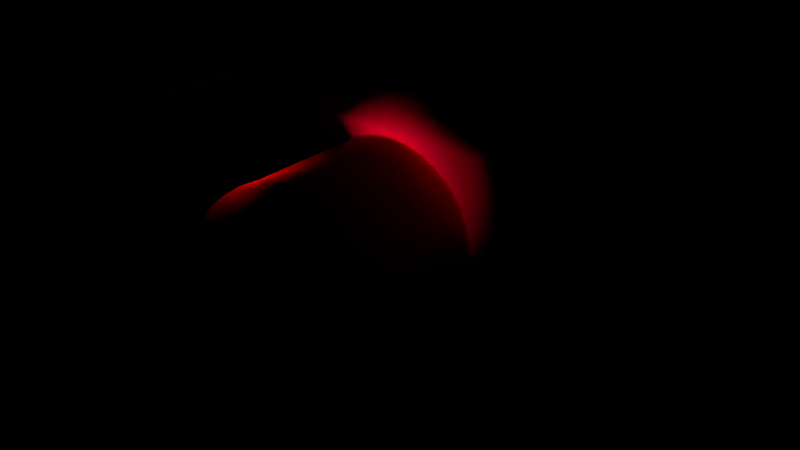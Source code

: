 # Source: Alarme_annim.blend  (saved by Blender 2.68.0; exported with 4.5.12 LTS)
import bpy
from mathutils import Matrix  # noqa: F401  (used for matrix-valued properties, if any)

bpy.ops.wm.read_factory_settings(use_empty=True)
scene = bpy.context.scene
scene.name = 'Scene'

# ---- collections
col_collection_1 = bpy.data.collections.new('Collection 1'); scene.collection.children.link(col_collection_1)
col_collection_5 = bpy.data.collections.new('Collection 5'); scene.collection.children.link(col_collection_5)

# ---- materials (node trees are filled in below, after node groups)
mat_material_029 = bpy.data.materials.new('Material.029')
mat_material_029.alpha_threshold = 0.0
mat_material_029.use_transparent_shadow = False
mat_material_029.diffuse_color = (0.03522, 0.03522, 0.03522, 1.0)
mat_material_029.roughness = 0.5
mat_material_029.specular_intensity = 0.0
mat_material_029.line_color = (0.0, 0.0, 0.0, 1.0)
mat_lampe_r = bpy.data.materials.new('lampe R')
mat_lampe_r.alpha_threshold = 0.0
mat_lampe_r.use_transparent_shadow = False
mat_lampe_r.diffuse_color = (0.8, 0.0, 0.0, 1.0)
mat_lampe_r.specular_color = (0.96, 1.0, 0.92)
mat_lampe_r.roughness = 0.5
mat_lampe_r.specular_intensity = 1.0
mat_lampe_r.line_color = (0.0, 0.0, 0.0, 1.0)
mat_material_026 = bpy.data.materials.new('Material.026')
mat_material_026.alpha_threshold = 0.0
mat_material_026.use_transparent_shadow = False
mat_material_026.roughness = 0.5
mat_material_026.line_color = (0.0, 0.0, 0.0, 1.0)

# ---- material node trees

# ---- world
world_world = bpy.data.worlds.new('World'); scene.world = world_world
world_world.color = (0.0, 0.0, 0.0)
world_world.use_sun_shadow = False
world_world.sun_shadow_jitter_overblur = 0.0
world_world.cycles.sampling_method = 'MANUAL'
world_world.cycles.sample_map_resolution = 256

# ---- lights
light_point = bpy.data.lights.new('Point', 'SPOT')
light_point.color = (1.0, 0.0, 0.0248)
light_point.transmission_factor = 0.0
light_point.use_shadow = False
light_point.energy = 20.0
light_point.shadow_buffer_clip_start = 0.5
light_point.shadow_soft_size = 0.1
light_point.shadow_maximum_resolution = 0.006
light_point.use_absolute_resolution = True
light_point.spot_size = 1.598
light_point.cycles.use_multiple_importance_sampling = False

# ---- meshes
me_cylinder = bpy.data.meshes.new('Cylinder')
me_cylinder.from_pydata([(0.0, 1.0, -1.0), (0.0, 1.0, 1.0), (0.1951, 0.9808, -1.0), (0.1951, 0.9808, 1.0), (0.3827, 0.9239, -1.0), (0.3827, 0.9239, 1.0), (0.5556, 0.8315, -1.0), (0.5556, 0.8315, 1.0), (0.7071, 0.7071, -1.0), (0.7071, 0.7071, 1.0), (0.8315, 0.5556, -1.0), (0.8315, 0.5556, 1.0), (0.9239, 0.3827, -1.0), (0.9239, 0.3827, 1.0), (0.9808, 0.1951, -1.0), (0.9808, 0.1951, 1.0), (1.0, 7.55e-08, -1.0), (1.0, 7.55e-08, 1.0), (0.9808, -0.1951, -1.0), (0.9808, -0.1951, 1.0), (0.9239, -0.3827, -1.0), (0.9239, -0.3827, 1.0), (0.8315, -0.5556, -1.0), (0.8315, -0.5556, 1.0), (0.7071, -0.7071, -1.0), (0.7071, -0.7071, 1.0), (0.5556, -0.8315, -1.0), (0.5556, -0.8315, 1.0), (0.3827, -0.9239, -1.0), (0.3827, -0.9239, 1.0), (0.1951, -0.9808, -1.0), (0.1951, -0.9808, 1.0), (-3.258e-07, -1.0, -1.0), (-3.258e-07, -1.0, 1.0), (-0.1951, -0.9808, -1.0), (-0.1951, -0.9808, 1.0), (5.884e-09, 1.0, 1.713), (0.1951, 0.9808, 1.713), (0.3827, 0.9239, 1.713), (0.5556, 0.8315, 1.713), (0.7071, 0.7071, 1.713), (0.8315, 0.5556, 1.713), (0.9239, 0.3827, 1.713), (0.9808, 0.1951, 1.713), (1.0, 1.29e-07, 1.713), (0.9808, -0.1951, 1.713), (0.9239, -0.3827, 1.713), (0.8315, -0.5556, 1.713), (0.7071, -0.7071, 1.713), (0.5556, -0.8315, 1.713), (0.3827, -0.9239, 1.713), (0.1951, -0.9808, 1.713), (-3.2e-07, -1.0, 1.713), (-0.1951, -0.9808, 1.713)], [], [(0, 1, 3, 2), (2, 3, 5, 4), (4, 5, 7, 6), (6, 7, 9, 8), (8, 9, 11, 10), (10, 11, 13, 12), (12, 13, 15, 14), (14, 15, 17, 16), (16, 17, 19, 18), (18, 19, 21, 20), (20, 21, 23, 22), (22, 23, 25, 24), (24, 25, 27, 26), (26, 27, 29, 28), (28, 29, 31, 30), (30, 31, 33, 32), (32, 33, 35, 34), (29, 27, 49, 50), (15, 13, 42, 43), (33, 31, 51, 52), (19, 17, 44, 45), (5, 3, 37, 38), (23, 21, 46, 47), (9, 7, 39, 40), (27, 25, 48, 49), (3, 1, 36, 37), (13, 11, 41, 42), (31, 29, 50, 51), (17, 15, 43, 44), (35, 33, 52, 53), (21, 19, 45, 46), (7, 5, 38, 39), (25, 23, 47, 48), (11, 9, 40, 41), (38, 37, 36, 53, 52, 51, 50, 49, 48, 47, 46, 45, 44, 43, 42, 41, 40, 39)])
me_cylinder.materials.append(mat_material_029)
me_cylinder.use_remesh_preserve_volume = False
me_cylinder.use_remesh_preserve_attributes = False
me_cylinder.use_mirror_vertex_groups = False
me_cylinder.update()
me_cube_001 = bpy.data.meshes.new('Cube.001')
me_cube_001.from_pydata([(-0.218, -0.218, -0.218), (-0.218, 0.218, -0.218), (0.218, 0.218, -0.218), (0.218, -0.218, -0.218), (-0.218, -0.218, 0.218), (-0.218, 0.218, 0.218), (0.218, 0.218, 0.218), (0.218, -0.218, 0.218), (-0.1707, -0.1707, -0.3124), (-0.1707, 0.1707, -0.3124), (0.1707, 0.1707, -0.3124), (0.1707, -0.1707, -0.3124), (-0.1531, 4.375e-07, -0.4957), (-0.1626, 4.375e-07, -0.5268), (-0.1657, 4.375e-07, -0.5592), (-0.1626, 4.375e-07, -0.5915), (-0.1531, 4.375e-07, -0.6226), (-0.1378, 4.375e-07, -0.6512), (-0.1172, 4.375e-07, -0.6764), (-0.09208, 4.375e-07, -0.697), (-0.06343, 4.375e-07, -0.7123), (-0.03234, 4.375e-07, -0.7217), (-0.1502, 0.02987, -0.4957), (-0.1594, 0.03171, -0.5268), (-0.1626, 0.03234, -0.5592), (-0.1594, 0.03171, -0.5915), (-0.1502, 0.02987, -0.6226), (-0.1352, 0.02689, -0.6512), (-0.1149, 0.02287, -0.6764), (-0.09031, 0.01797, -0.697), (-0.06221, 0.01237, -0.7123), (-0.03171, 0.006309, -0.7217), (-0.1415, 0.0586, -0.4957), (-0.1502, 0.06221, -0.5268), (-0.1531, 0.06343, -0.5592), (-0.1502, 0.06221, -0.5915), (-0.1415, 0.0586, -0.6226), (-0.1273, 0.05274, -0.6512), (-0.1083, 0.04485, -0.6764), (-0.08507, 0.03524, -0.697), (-0.0586, 0.02427, -0.7123), (-0.02987, 0.01237, -0.7217), (-0.1273, 0.08507, -0.4957), (-0.1352, 0.09031, -0.5268), (-0.1378, 0.09208, -0.5592), (-0.1352, 0.09031, -0.5915), (-0.1273, 0.08507, -0.6226), (-0.1146, 0.07657, -0.6512), (-0.09745, 0.06511, -0.6764), (-0.07656, 0.05116, -0.697), (-0.05274, 0.03524, -0.7123), (-0.02689, 0.01797, -0.7217), (-0.1083, 0.1083, -0.4957), (-0.1149, 0.1149, -0.5268), (-0.1172, 0.1172, -0.5592), (-0.1149, 0.1149, -0.5915), (-0.1083, 0.1083, -0.6226), (-0.09745, 0.09745, -0.6512), (-0.08287, 0.08287, -0.6764), (-0.06511, 0.06511, -0.697), (-0.04485, 0.04485, -0.7123), (-0.02286, 0.02287, -0.7217), (-0.08507, 0.1273, -0.4957), (-0.09031, 0.1352, -0.5268), (-0.09208, 0.1378, -0.5592), (-0.09031, 0.1352, -0.5915), (-0.08507, 0.1273, -0.6226), (-0.07656, 0.1146, -0.6512), (-0.06511, 0.09745, -0.6764), (-0.05116, 0.07657, -0.697), (-0.03524, 0.05274, -0.7123), (-0.01796, 0.02689, -0.7217), (-0.0586, 0.1415, -0.4957), (-0.06221, 0.1502, -0.5268), (-0.06343, 0.1531, -0.5592), (-0.06221, 0.1502, -0.5915), (-0.0586, 0.1415, -0.6226), (-0.05274, 0.1273, -0.6512), (-0.04485, 0.1083, -0.6764), (-0.03524, 0.08507, -0.697), (-0.02427, 0.0586, -0.7123), (-0.01237, 0.02987, -0.7217), (-0.02987, 0.1502, -0.4957), (-0.03171, 0.1594, -0.5268), (-0.03234, 0.1626, -0.5592), (-0.03171, 0.1594, -0.5915), (-0.02987, 0.1502, -0.6226), (-0.02689, 0.1352, -0.6512), (-0.02286, 0.1149, -0.6764), (-0.01796, 0.09031, -0.697), (-0.01237, 0.06221, -0.7123), (-0.006308, 0.03171, -0.7217), (2.796e-07, 0.1531, -0.4957), (2.9e-07, 0.1626, -0.5268), (2.853e-07, 0.1657, -0.5592), (2.803e-07, 0.1626, -0.5915), (2.723e-07, 0.1531, -0.6226), (2.876e-07, 0.1378, -0.6512), (2.783e-07, 0.1172, -0.6764), (2.856e-07, 0.09208, -0.697), (2.733e-07, 0.06343, -0.7123), (2.742e-07, 0.03234, -0.7217), (0.02987, 0.1502, -0.4957), (0.03171, 0.1594, -0.5268), (0.03234, 0.1626, -0.5592), (0.03171, 0.1594, -0.5915), (0.02987, 0.1502, -0.6226), (0.02689, 0.1352, -0.6512), (0.02286, 0.1149, -0.6764), (0.01796, 0.09031, -0.697), (0.01237, 0.06221, -0.7123), (0.006309, 0.03171, -0.7217), (0.0586, 0.1415, -0.4957), (0.06221, 0.1502, -0.5268), (0.06343, 0.1531, -0.5592), (0.06221, 0.1502, -0.5915), (0.0586, 0.1415, -0.6226), (0.05274, 0.1273, -0.6512), (0.04485, 0.1083, -0.6764), (0.03524, 0.08507, -0.697), (0.02427, 0.0586, -0.7123), (0.01237, 0.02987, -0.7217), (0.08507, 0.1273, -0.4957), (0.09031, 0.1352, -0.5268), (0.09208, 0.1378, -0.5592), (0.09031, 0.1352, -0.5915), (0.08507, 0.1273, -0.6226), (0.07657, 0.1146, -0.6512), (0.06511, 0.09745, -0.6764), (0.05116, 0.07657, -0.697), (0.03524, 0.05274, -0.7123), (0.01796, 0.02689, -0.7217), (0.1083, 0.1083, -0.4957), (0.1149, 0.1149, -0.5268), (0.1172, 0.1172, -0.5592), (0.1149, 0.1149, -0.5915), (0.1083, 0.1083, -0.6226), (0.09745, 0.09745, -0.6512), (0.08287, 0.08287, -0.6764), (0.06511, 0.06511, -0.697), (0.04485, 0.04485, -0.7123), (0.02286, 0.02287, -0.7217), (0.1273, 0.08507, -0.4957), (0.1352, 0.09031, -0.5268), (0.1378, 0.09208, -0.5592), (0.1352, 0.09031, -0.5915), (0.1273, 0.08507, -0.6226), (0.1146, 0.07657, -0.6512), (0.09745, 0.06511, -0.6764), (0.07657, 0.05116, -0.697), (0.05274, 0.03524, -0.7123), (0.02689, 0.01797, -0.7217), (0.1415, 0.0586, -0.4957), (0.1502, 0.06221, -0.5268), (0.1531, 0.06343, -0.5592), (0.1502, 0.06221, -0.5915), (0.1415, 0.0586, -0.6226), (0.1273, 0.05274, -0.6512), (0.1083, 0.04485, -0.6764), (0.08507, 0.03524, -0.697), (0.0586, 0.02427, -0.7123), (0.02987, 0.01237, -0.7217), (0.1502, 0.02987, -0.4957), (0.1594, 0.03171, -0.5268), (0.1626, 0.03234, -0.5592), (0.1594, 0.03171, -0.5915), (0.1502, 0.02987, -0.6226), (0.1352, 0.02689, -0.6512), (0.1149, 0.02287, -0.6764), (0.09031, 0.01797, -0.697), (0.06221, 0.01237, -0.7123), (0.03171, 0.006309, -0.7217), (0.1531, 4.268e-07, -0.4957), (0.1626, 4.154e-07, -0.5268), (0.1657, 4.177e-07, -0.5592), (0.1626, 4.188e-07, -0.5915), (0.1531, 4.312e-07, -0.6226), (0.1378, 4.134e-07, -0.6512), (0.1172, 4.204e-07, -0.6764), (0.09208, 4.184e-07, -0.697), (0.06343, 4.305e-07, -0.7123), (0.03234, 4.351e-07, -0.7217), (0.1502, -0.02987, -0.4957), (0.1594, -0.03171, -0.5268), (0.1626, -0.03234, -0.5592), (0.1594, -0.03171, -0.5915), (0.1502, -0.02987, -0.6226), (0.1352, -0.02689, -0.6512), (0.1149, -0.02286, -0.6764), (0.09031, -0.01796, -0.697), (0.06221, -0.01237, -0.7123), (0.03171, -0.006308, -0.7217), (0.1415, -0.0586, -0.4957), (0.1502, -0.06221, -0.5268), (0.1531, -0.06343, -0.5592), (0.1502, -0.06221, -0.5915), (0.1415, -0.0586, -0.6226), (0.1273, -0.05274, -0.6512), (0.1083, -0.04485, -0.6764), (0.08507, -0.03524, -0.697), (0.0586, -0.02427, -0.7123), (0.02987, -0.01237, -0.7217), (-0.1594, -0.03171, -0.2907), (-0.1502, -0.02987, -0.2596), (-0.1502, -0.06221, -0.2907), (-0.1415, -0.0586, -0.2596), (0.1273, -0.08507, -0.4957), (0.1352, -0.09031, -0.5268), (0.1378, -0.09208, -0.5592), (0.1352, -0.09031, -0.5915), (0.1273, -0.08507, -0.6226), (0.1146, -0.07656, -0.6512), (0.09745, -0.06511, -0.6764), (0.07657, -0.05116, -0.697), (0.05274, -0.03524, -0.7123), (0.02689, -0.01796, -0.7217), (-0.1352, -0.09031, -0.2907), (-0.1273, -0.08507, -0.2596), (-0.1149, -0.1149, -0.2907), (-0.1083, -0.1083, -0.2596), (-0.09031, -0.1352, -0.2907), (0.1083, -0.1083, -0.4957), (0.1149, -0.1149, -0.5268), (0.1172, -0.1172, -0.5592), (0.1149, -0.1149, -0.5915), (0.1083, -0.1083, -0.6226), (0.09745, -0.09745, -0.6512), (0.08287, -0.08287, -0.6764), (0.06511, -0.06511, -0.697), (0.04485, -0.04485, -0.7123), (0.02286, -0.02286, -0.7217), (-0.08507, -0.1273, -0.2596), (-0.06221, -0.1502, -0.2907), (-0.0586, -0.1415, -0.2596), (-0.03171, -0.1594, -0.2907), (-0.02987, -0.1502, -0.2596), (0.08507, -0.1273, -0.4957), (0.09031, -0.1352, -0.5268), (0.09208, -0.1378, -0.5592), (0.09031, -0.1352, -0.5915), (0.08507, -0.1273, -0.6226), (0.07657, -0.1146, -0.6512), (0.06511, -0.09745, -0.6764), (0.05116, -0.07656, -0.697), (0.03524, -0.05274, -0.7123), (0.01796, -0.02689, -0.7217), (2.728e-07, 4.375e-07, -0.7249), (2.516e-07, -0.1626, -0.2907), (2.436e-07, -0.1531, -0.2596), (0.03171, -0.1594, -0.2907), (0.02987, -0.1502, -0.2596), (0.06221, -0.1502, -0.2907), (0.0586, -0.1415, -0.4957), (0.06221, -0.1502, -0.5268), (0.06343, -0.1531, -0.5592), (0.06221, -0.1502, -0.5915), (0.0586, -0.1415, -0.6226), (0.05274, -0.1273, -0.6512), (0.04485, -0.1083, -0.6764), (0.03524, -0.08507, -0.697), (0.02427, -0.0586, -0.7123), (0.01237, -0.02987, -0.7217), (0.0586, -0.1415, -0.2596), (0.09031, -0.1352, -0.2907), (0.08507, -0.1273, -0.2596), (0.1149, -0.1149, -0.2907), (0.1083, -0.1083, -0.2596), (0.02987, -0.1502, -0.4957), (0.03171, -0.1594, -0.5268), (0.03234, -0.1626, -0.5592), (0.03171, -0.1594, -0.5915), (0.02987, -0.1502, -0.6226), (0.02689, -0.1352, -0.6512), (0.02286, -0.1149, -0.6764), (0.01796, -0.09031, -0.697), (0.01237, -0.06221, -0.7123), (0.006309, -0.03171, -0.7217), (0.1352, -0.09031, -0.2907), (0.1273, -0.08507, -0.2596), (0.1502, -0.06221, -0.2907), (0.1415, -0.0586, -0.2596), (0.1594, -0.03171, -0.2907), (2.436e-07, -0.1531, -0.4957), (2.516e-07, -0.1626, -0.5268), (2.374e-07, -0.1657, -0.5592), (2.327e-07, -0.1626, -0.5915), (2.639e-07, -0.1531, -0.6226), (2.428e-07, -0.1378, -0.6512), (2.498e-07, -0.1172, -0.6764), (2.461e-07, -0.09208, -0.697), (2.611e-07, -0.06343, -0.7123), (2.677e-07, -0.03234, -0.7217), (0.1502, -0.02987, -0.2596), (0.1626, 4.154e-07, -0.2907), (0.1531, 4.268e-07, -0.2596), (0.1594, 0.03171, -0.2907), (0.1502, 0.02987, -0.2596), (-0.02987, -0.1502, -0.4957), (-0.03171, -0.1594, -0.5268), (-0.03234, -0.1626, -0.5592), (-0.03171, -0.1594, -0.5915), (-0.02987, -0.1502, -0.6226), (-0.02689, -0.1352, -0.6512), (-0.02286, -0.1149, -0.6764), (-0.01796, -0.09031, -0.697), (-0.01237, -0.06221, -0.7123), (-0.006308, -0.03171, -0.7217), (0.1502, 0.06221, -0.2907), (0.1415, 0.0586, -0.2596), (0.1352, 0.09031, -0.2907), (0.1273, 0.08507, -0.2596), (0.1149, 0.1149, -0.2907), (-0.0586, -0.1415, -0.4957), (-0.06221, -0.1502, -0.5268), (-0.06343, -0.1531, -0.5592), (-0.06221, -0.1502, -0.5915), (-0.0586, -0.1415, -0.6226), (-0.05274, -0.1273, -0.6512), (-0.04485, -0.1083, -0.6764), (-0.03524, -0.08507, -0.697), (-0.02427, -0.0586, -0.7123), (-0.01237, -0.02987, -0.7217), (0.1083, 0.1083, -0.2596), (0.09031, 0.1352, -0.2907), (0.08507, 0.1273, -0.2596), (0.06221, 0.1502, -0.2907), (0.0586, 0.1415, -0.2596), (-0.08507, -0.1273, -0.4957), (-0.09031, -0.1352, -0.5268), (-0.09208, -0.1378, -0.5592), (-0.09031, -0.1352, -0.5915), (-0.08507, -0.1273, -0.6226), (-0.07656, -0.1146, -0.6512), (-0.06511, -0.09745, -0.6764), (-0.05116, -0.07656, -0.697), (-0.03524, -0.05274, -0.7123), (-0.01796, -0.02689, -0.7217), (0.03171, 0.1594, -0.2907), (0.02987, 0.1502, -0.2596), (2.9e-07, 0.1626, -0.2907), (2.796e-07, 0.1531, -0.2596), (-0.03171, 0.1594, -0.2907), (-0.1083, -0.1083, -0.4957), (-0.1149, -0.1149, -0.5268), (-0.1172, -0.1172, -0.5592), (-0.1149, -0.1149, -0.5915), (-0.1083, -0.1083, -0.6226), (-0.09745, -0.09745, -0.6512), (-0.08287, -0.08287, -0.6764), (-0.06511, -0.06511, -0.697), (-0.04485, -0.04485, -0.7123), (-0.02286, -0.02286, -0.7217), (-0.02987, 0.1502, -0.2596), (-0.06221, 0.1502, -0.2907), (-0.0586, 0.1415, -0.2596), (-0.09031, 0.1352, -0.2907), (-0.08507, 0.1273, -0.2596), (-0.1273, -0.08507, -0.4957), (-0.1352, -0.09031, -0.5268), (-0.1378, -0.09208, -0.5592), (-0.1352, -0.09031, -0.5915), (-0.1273, -0.08507, -0.6226), (-0.1146, -0.07656, -0.6512), (-0.09745, -0.06511, -0.6764), (-0.07656, -0.05116, -0.697), (-0.05274, -0.03524, -0.7123), (-0.02689, -0.01796, -0.7217), (2.114e-07, 3.724e-07, -0.4232), (-0.1149, 0.1149, -0.2907), (-0.1083, 0.1083, -0.2596), (-0.1352, 0.09031, -0.2907), (-0.1273, 0.08507, -0.2596), (-0.1502, 0.06221, -0.2907), (-0.1415, -0.0586, -0.4957), (-0.1502, -0.06221, -0.5268), (-0.1531, -0.06343, -0.5592), (-0.1502, -0.06221, -0.5915), (-0.1415, -0.0586, -0.6226), (-0.1273, -0.05274, -0.6512), (-0.1083, -0.04485, -0.6764), (-0.08507, -0.03524, -0.697), (-0.0586, -0.02427, -0.7123), (-0.02987, -0.01237, -0.7217), (-0.1415, 0.0586, -0.2596), (-0.1594, 0.03171, -0.2907), (-0.1502, 0.02987, -0.2596), (-0.1626, 4.375e-07, -0.2907), (-0.1531, 4.375e-07, -0.2596), (-0.1502, -0.02987, -0.4957), (-0.1594, -0.03171, -0.5268), (-0.1626, -0.03234, -0.5592), (-0.1594, -0.03171, -0.5915), (-0.1502, -0.02987, -0.6226), (-0.1352, -0.02689, -0.6512), (-0.1149, -0.02286, -0.6764), (-0.09031, -0.01796, -0.697), (-0.06221, -0.01237, -0.7123), (-0.03171, -0.006308, -0.7217)], [], [(4, 5, 1, 0), (5, 6, 2, 1), (6, 7, 3, 2), (7, 4, 0, 3), (3, 0, 8, 11), (7, 6, 5, 4), (8, 9, 10, 11), (1, 2, 10, 9), (0, 1, 9, 8), (2, 3, 11, 10), (19, 18, 28, 29), (14, 13, 23, 24), (20, 19, 29, 30), (15, 14, 24, 25), (21, 20, 30, 31), (16, 15, 25, 26), (17, 16, 26, 27), (18, 17, 27, 28), (182, 192, 280, 292), (29, 28, 38, 39), (24, 23, 33, 34), (30, 29, 39, 40), (25, 24, 34, 35), (31, 30, 40, 41), (26, 25, 35, 36), (27, 26, 36, 37), (28, 27, 37, 38), (143, 133, 311, 309), (38, 37, 47, 48), (236, 252, 262, 264), (39, 38, 48, 49), (34, 33, 43, 44), (40, 39, 49, 50), (35, 34, 44, 45), (41, 40, 50, 51), (36, 35, 45, 46), (37, 36, 46, 47), (46, 45, 55, 56), (47, 46, 56, 57), (48, 47, 57, 58), (132, 142, 310, 322), (49, 48, 58, 59), (44, 43, 53, 54), (50, 49, 59, 60), (45, 44, 54, 55), (51, 50, 60, 61), (60, 59, 69, 70), (55, 54, 64, 65), (61, 60, 70, 71), (56, 55, 65, 66), (57, 56, 66, 67), (58, 57, 67, 68), (253, 237, 263, 251), (59, 58, 68, 69), (54, 53, 63, 64), (69, 68, 78, 79), (64, 63, 73, 74), (70, 69, 79, 80), (65, 64, 74, 75), (71, 70, 80, 81), (66, 65, 75, 76), (67, 66, 76, 77), (68, 67, 77, 78), (373, 388, 203, 205), (78, 77, 87, 88), (183, 173, 293, 281), (79, 78, 88, 89), (74, 73, 83, 84), (80, 79, 89, 90), (75, 74, 84, 85), (81, 80, 90, 91), (76, 75, 85, 86), (77, 76, 86, 87), (86, 85, 95, 96), (87, 86, 96, 97), (88, 87, 97, 98), (297, 312, 233, 235), (89, 88, 98, 99), (84, 83, 93, 94), (90, 89, 99, 100), (85, 84, 94, 95), (91, 90, 100, 101), (100, 99, 109, 110), (95, 94, 104, 105), (101, 100, 110, 111), (96, 95, 105, 106), (97, 96, 106, 107), (98, 97, 107, 108), (172, 182, 292, 294), (99, 98, 108, 109), (94, 93, 103, 104), (109, 108, 118, 119), (104, 103, 113, 114), (110, 109, 119, 120), (105, 104, 114, 115), (111, 110, 120, 121), (106, 105, 115, 116), (107, 106, 116, 117), (108, 107, 117, 118), (313, 298, 234, 232), (118, 117, 127, 128), (374, 358, 216, 204), (119, 118, 128, 129), (114, 113, 123, 124), (120, 119, 129, 130), (115, 114, 124, 125), (121, 120, 130, 131), (116, 115, 125, 126), (117, 116, 126, 127), (127, 126, 136, 137), (128, 127, 137, 138), (237, 222, 265, 263), (129, 128, 138, 139), (124, 123, 133, 134), (130, 129, 139, 140), (125, 124, 134, 135), (131, 130, 140, 141), (126, 125, 135, 136), (135, 134, 144, 145), (141, 140, 150, 151), (136, 135, 145, 146), (137, 136, 146, 147), (138, 137, 147, 148), (357, 373, 205, 217), (139, 138, 148, 149), (134, 133, 143, 144), (140, 139, 149, 150), (149, 148, 158, 159), (144, 143, 153, 154), (150, 149, 159, 160), (145, 144, 154, 155), (151, 150, 160, 161), (146, 145, 155, 156), (147, 146, 156, 157), (148, 147, 157, 158), (133, 123, 323, 311), (158, 157, 167, 168), (221, 236, 264, 266), (159, 158, 168, 169), (154, 153, 163, 164), (160, 159, 169, 170), (155, 154, 164, 165), (161, 160, 170, 171), (156, 155, 165, 166), (157, 156, 166, 167), (167, 166, 176, 177), (168, 167, 177, 178), (122, 132, 322, 324), (169, 168, 178, 179), (164, 163, 173, 174), (170, 169, 179, 180), (165, 164, 174, 175), (171, 170, 180, 181), (166, 165, 175, 176), (175, 174, 184, 185), (181, 180, 190, 191), (176, 175, 185, 186), (177, 176, 186, 187), (178, 177, 187, 188), (32, 42, 371, 383), (179, 178, 188, 189), (174, 173, 183, 184), (180, 179, 189, 190), (189, 188, 198, 199), (184, 183, 193, 194), (190, 189, 199, 200), (185, 184, 194, 195), (191, 190, 200, 201), (186, 185, 195, 196), (187, 186, 196, 197), (188, 187, 197, 198), (298, 283, 247, 234), (198, 197, 211, 212), (173, 163, 295, 293), (199, 198, 212, 213), (194, 193, 207, 208), (200, 199, 213, 214), (195, 194, 208, 209), (201, 200, 214, 215), (196, 195, 209, 210), (197, 196, 210, 211), (211, 210, 225, 226), (212, 211, 226, 227), (282, 297, 235, 248), (213, 212, 227, 228), (208, 207, 222, 223), (214, 213, 228, 229), (209, 208, 223, 224), (215, 214, 229, 230), (210, 209, 224, 225), (230, 229, 244, 245), (225, 224, 239, 240), (226, 225, 240, 241), (227, 226, 241, 242), (162, 172, 294, 296), (228, 227, 242, 243), (223, 222, 237, 238), (229, 228, 243, 244), (224, 223, 238, 239), (238, 237, 253, 254), (244, 243, 259, 260), (239, 238, 254, 255), (245, 244, 260, 261), (240, 239, 255, 256), (241, 240, 256, 257), (242, 241, 257, 258), (72, 82, 352, 354), (243, 242, 258, 259), (258, 257, 272, 273), (13, 389, 202, 386), (259, 258, 273, 274), (254, 253, 268, 269), (260, 259, 274, 275), (255, 254, 269, 270), (261, 260, 275, 276), (256, 255, 270, 271), (257, 256, 271, 272), (272, 271, 286, 287), (273, 272, 287, 288), (123, 113, 325, 323), (274, 273, 288, 289), (269, 268, 283, 284), (275, 274, 289, 290), (270, 269, 284, 285), (276, 275, 290, 291), (271, 270, 285, 286), (291, 290, 305, 306), (286, 285, 300, 301), (287, 286, 301, 302), (288, 287, 302, 303), (283, 268, 249, 247), (289, 288, 303, 304), (284, 283, 298, 299), (290, 289, 304, 305), (285, 284, 299, 300), (299, 298, 313, 314), (305, 304, 319, 320), (300, 299, 314, 315), (306, 305, 320, 321), (301, 300, 315, 316), (302, 301, 316, 317), (22, 32, 383, 385), (303, 302, 317, 318), (163, 153, 307, 295), (358, 343, 218, 216), (304, 303, 318, 319), (318, 317, 332, 333), (267, 282, 248, 250), (222, 207, 277, 265), (319, 318, 333, 334), (314, 313, 328, 329), (342, 357, 217, 219), (320, 319, 334, 335), (315, 314, 329, 330), (388, 12, 387, 203), (321, 320, 335, 336), (316, 315, 330, 331), (112, 122, 324, 326), (317, 316, 331, 332), (206, 221, 266, 278), (332, 331, 346, 347), (62, 72, 354, 356), (333, 332, 347, 348), (12, 22, 385, 387), (152, 162, 296, 308), (334, 333, 348, 349), (329, 328, 343, 344), (23, 13, 386, 384), (335, 334, 349, 350), (330, 329, 344, 345), (113, 103, 337, 325), (336, 335, 350, 351), (331, 330, 345, 346), (207, 193, 279, 277), (351, 350, 365, 366), (346, 345, 360, 361), (63, 53, 368, 355), (347, 346, 361, 362), (52, 62, 356, 369), (348, 347, 362, 363), (343, 328, 220, 218), (153, 143, 309, 307), (349, 348, 363, 364), (344, 343, 358, 359), (252, 267, 250, 262), (350, 349, 364, 365), (345, 344, 359, 360), (103, 93, 339, 337), (92, 102, 338, 340), (365, 364, 380, 381), (360, 359, 375, 376), (193, 183, 281, 279), (366, 365, 381, 382), (361, 360, 376, 377), (312, 327, 231, 233), (362, 361, 377, 378), (53, 43, 370, 368), (363, 362, 378, 379), (327, 342, 219, 231), (42, 52, 369, 371), (364, 363, 379, 380), (359, 358, 374, 375), (268, 253, 251, 249), (389, 374, 204, 202), (380, 379, 394, 395), (375, 374, 389, 390), (93, 83, 341, 339), (381, 380, 395, 396), (376, 375, 390, 391), (82, 92, 340, 352), (382, 381, 396, 397), (377, 376, 391, 392), (43, 33, 372, 370), (378, 377, 392, 393), (83, 73, 353, 341), (379, 378, 393, 394), (246, 21, 31), (33, 23, 384, 372), (246, 31, 41), (73, 63, 355, 353), (102, 112, 326, 338), (246, 41, 51), (246, 51, 61), (192, 206, 278, 280), (246, 61, 71), (142, 152, 308, 310), (246, 71, 81), (202, 203, 387, 386), (204, 205, 203, 202), (246, 81, 91), (246, 91, 101), (216, 217, 205, 204), (246, 101, 111), (218, 219, 217, 216), (246, 111, 121), (220, 231, 219, 218), (232, 233, 231, 220), (246, 121, 131), (246, 131, 141), (234, 235, 233, 232), (246, 141, 151), (247, 248, 235, 234), (246, 151, 161), (249, 250, 248, 247), (251, 262, 250, 249), (246, 161, 171), (246, 171, 181), (263, 264, 262, 251), (246, 181, 191), (265, 266, 264, 263), (246, 191, 201), (277, 278, 266, 265), (246, 201, 215), (279, 280, 278, 277), (246, 215, 230), (281, 292, 280, 279), (246, 230, 245), (293, 294, 292, 281), (246, 245, 261), (295, 296, 294, 293), (246, 261, 276), (307, 308, 296, 295), (246, 276, 291), (309, 310, 308, 307), (246, 291, 306), (311, 322, 310, 309), (246, 306, 321), (323, 324, 322, 311), (246, 321, 336), (325, 326, 324, 323), (246, 336, 351), (337, 338, 326, 325), (246, 351, 366), (339, 340, 338, 337), (246, 366, 382), (341, 352, 340, 339), (246, 382, 397), (353, 354, 352, 341), (394, 393, 17, 18), (328, 313, 232, 220), (355, 356, 354, 353), (395, 394, 18, 19), (390, 389, 13, 14), (368, 369, 356, 355), (396, 395, 19, 20), (391, 390, 14, 15), (370, 371, 369, 368), (397, 396, 20, 21), (392, 391, 15, 16), (372, 383, 371, 370), (246, 397, 21), (393, 392, 16, 17), (384, 385, 383, 372), (386, 387, 385, 384)])
me_cube_001.polygons.foreach_set('use_smooth', [True] * 394)
me_cube_001.polygons.foreach_set('material_index', [1, 1, 1, 1, 1, 1, 1, 1, 1, 1, 0, 0, 0, 0, 0, 0, 0, 0, 0, 0, 0, 0, 0, 0, 0, 0, 0, 0, 0, 0, 0, 0, 0, 0, 0, 0, 0, 0, 0, 0, 0, 0, 0, 0, 0, 0, 0, 0, 0, 0, 0, 0, 0, 0, 0, 0, 0, 0, 0, 0, 0, 0, 0, 0, 0, 0, 0, 0, 0, 0, 0, 0, 0, 0, 0, 0, 0, 0, 0, 0, 0, 0, 0, 0, 0, 0, 0, 0, 0, 0, 0, 0, 0, 0, 0, 0, 0, 0, 0, 0, 0, 0, 0, 0, 0, 0, 0, 0, 0, 0, 0, 0, 0, 0, 0, 0, 0, 0, 0, 0, 0, 0, 0, 0, 0, 0, 0, 0, 0, 0, 0, 0, 0, 0, 0, 0, 0, 0, 0, 0, 0, 0, 0, 0, 0, 0, 0, 0, 0, 0, 0, 0, 0, 0, 0, 0, 0, 0, 0, 0, 0, 0, 0, 0, 0, 0, 0, 0, 0, 0, 0, 0, 0, 0, 0, 0, 0, 0, 0, 0, 0, 0, 0, 0, 0, 0, 0, 0, 0, 0, 0, 0, 0, 0, 0, 0, 0, 0, 0, 0, 0, 0, 0, 0, 0, 0, 0, 0, 0, 0, 0, 0, 0, 0, 0, 0, 0, 0, 0, 0, 0, 0, 0, 0, 0, 0, 0, 0, 0, 0, 0, 0, 0, 0, 0, 0, 0, 0, 0, 0, 0, 0, 0, 0, 0, 0, 0, 0, 0, 0, 0, 0, 0, 0, 0, 0, 0, 0, 0, 0, 0, 0, 0, 0, 0, 0, 0, 0, 0, 0, 0, 0, 0, 0, 0, 0, 0, 0, 0, 0, 0, 0, 0, 0, 0, 0, 0, 0, 0, 0, 0, 0, 0, 0, 0, 0, 0, 0, 0, 0, 0, 0, 0, 0, 0, 0, 0, 0, 0, 0, 0, 0, 0, 0, 0, 0, 0, 0, 0, 0, 0, 0, 0, 0, 0, 0, 0, 1, 1, 0, 0, 1, 0, 1, 0, 1, 1, 0, 0, 1, 0, 1, 0, 1, 1, 0, 0, 1, 0, 1, 0, 1, 0, 1, 0, 1, 0, 1, 0, 1, 0, 1, 0, 1, 0, 1, 0, 1, 0, 1, 0, 1, 0, 1, 0, 1, 0, 1, 0, 0, 1, 0, 0, 1, 0, 0, 1, 0, 0, 1, 0, 0, 1, 1])
me_cube_001.materials.append(mat_lampe_r)
me_cube_001.materials.append(mat_material_026)
me_cube_001.use_remesh_preserve_volume = False
me_cube_001.use_remesh_preserve_attributes = False
me_cube_001.use_mirror_vertex_groups = False
me_cube_001.update()
arm_armature_001 = bpy.data.armatures.new('Armature.001')  # bones are not reproduced
arm_armature = bpy.data.armatures.new('Armature')  # bones are not reproduced

# ---- objects
ob_cylinder = bpy.data.objects.new('Cylinder', me_cylinder)
ob_point = bpy.data.objects.new('Point', light_point)
ob_cube_011 = bpy.data.objects.new('Cube.011', me_cube_001)
ob_armature_001 = bpy.data.objects.new('Armature.001', arm_armature_001)
ob_armature = bpy.data.objects.new('Armature', arm_armature)

# ---- transforms, parenting, visibility, modifiers, constraints
ob_cylinder.parent = ob_armature_001
ob_cylinder.matrix_parent_inverse = Matrix(((14.16, 2.98e-08, 3.553e-15, -1.626), (1.634e-05, 9.537e-07, 14.16, -17.14), (-4.706e-05, -14.16, 1.069e-06, 49.35), (0.0, 0.0, 0.0, 1.0)))
ob_cylinder.location = (0.1116, 3.462, 1.139)
ob_cylinder.rotation_euler = (4.712, 0.1095, -2.193e-06)
ob_cylinder.scale = (-0.08521, -0.08521, -0.08521)
ob_cylinder.lineart.crease_threshold = 0.0
ob_point.parent = ob_armature_001
ob_point.matrix_parent_inverse = Matrix(((14.16, 2.98e-08, 3.553e-15, -1.626), (1.634e-05, 9.537e-07, 14.16, -17.14), (-4.706e-05, -14.16, 1.069e-06, 49.35), (0.0, 0.0, 0.0, 1.0)))
ob_point.location = (0.1249, 3.424, 1.145)
ob_point.rotation_euler = (-1.341e-07, -1.571, 0.0)
ob_point.lineart.crease_threshold = 0.0
ob_cube_011.parent = ob_armature
ob_cube_011.matrix_parent_inverse = Matrix(((9.594, -2.98e-08, 0.0, -1.045), (9.149e-06, 7.153e-07, 9.594, -10.94), (6.907e-13, -9.594, 7.243e-07, 42.32), (0.0, 0.0, 0.0, 1.0)))
ob_cube_011.location = (0.1116, 4.331, 1.136)
ob_cube_011.rotation_euler = (-1.571, -2.22e-16, 2.22e-16)
ob_cube_011.scale = (0.4858, 0.4858, 0.4858)
ob_cube_011.lineart.crease_threshold = 0.0
_vg = ob_cube_011.vertex_groups.new(name='Bone')
for _i, _w in zip([0, 1, 2, 3, 4, 5, 6, 7, 8, 9, 10, 11], [0.1533, 0.1596, 0.1642, 0.1564, 0.8709, 0.8566, 0.8606, 0.8578, 0.1549, 0.1592, 0.1622, 0.1571]): _vg.add([_i], _w, 'REPLACE')
_vg = ob_cube_011.vertex_groups.new(name='Bone.001')
for _i, _w in zip([0, 1, 2, 3, 4, 5, 6, 7, 8, 9, 10, 11, 12, 13, 14, 15, 16, 17, 18, 19, 20, 21, 22, 23, 24, 25, 26, 27, 28, 29, 30, 31, 32, 33, 34, 35, 36, 37, 38, 39, 40, 41, 42, 43, 44, 45, 46, 47, 48, 49, 50, 51, 52, 53, 54, 55, 56, 57, 58, 59, 60, 61, 62, 63, 64, 65, 66, 67, 68, 69, 70, 71, 72, 73, 74, 75, 76, 77, 78, 79, 80, 81, 82, 83, 84, 85, 86, 87, 88, 89, 90, 91, 92, 93, 94, 95, 96, 97, 98, 99, 100, 101, 102, 103, 104, 105, 106, 107, 108, 109, 110, 111, 112, 113, 114, 115, 116, 117, 118, 119, 120, 121, 122, 123, 124, 125, 126, 127, 128, 129, 130, 131, 132, 133, 134, 135, 136, 137, 138, 139, 140, 141, 142, 143, 144, 145, 146, 147, 148, 149, 150, 151, 152, 153, 154, 155, 156, 157, 158, 159, 160, 161, 162, 163, 164, 165, 166, 167, 168, 169, 170, 171, 172, 173, 174, 175, 176, 177, 178, 179, 180, 181, 182, 183, 184, 185, 186, 187, 188, 189, 190, 191, 192, 193, 194, 195, 196, 197, 198, 199, 200, 201, 202, 203, 204, 205, 206, 207, 208, 209, 210, 211, 212, 213, 214, 215, 216, 217, 218, 219, 220, 221, 222, 223, 224, 225, 226, 227, 228, 229, 230, 231, 232, 233, 234, 235, 236, 237, 238, 239, 240, 241, 242, 243, 244, 245, 246, 247, 248, 249, 250, 251, 252, 253, 254, 255, 256, 257, 258, 259, 260, 261, 262, 263, 264, 265, 266, 267, 268, 269, 270, 271, 272, 273, 274, 275, 276, 277, 278, 279, 280, 281, 282, 283, 284, 285, 286, 287, 288, 289, 290, 291, 292, 293, 294, 295, 296, 297, 298, 299, 300, 301, 302, 303, 304, 305, 306, 307, 308, 309, 310, 311, 312, 313, 314, 315, 316, 317, 318, 319, 320, 321, 322, 323, 324, 325, 326, 327, 328, 329, 330, 331, 332, 333, 334, 335, 336, 337, 338, 339, 340, 341, 342, 343, 344, 345, 346, 347, 348, 349, 350, 351, 352, 353, 354, 355, 356, 357, 358, 359, 360, 361, 362, 363, 364, 365, 366, 367, 368, 369, 370, 371, 372, 373, 374, 375, 376, 377, 378, 379, 380, 381, 382, 383, 384, 385, 386, 387, 388, 389, 390, 391, 392, 393, 394, 395, 396, 397], [0.8467, 0.8404, 0.8358, 0.8436, 0.1291, 0.1434, 0.1394, 0.1422, 0.8451, 0.8408, 0.8378, 0.8429, 1.043, 1.128, 1.132, 1.136, 1.139, 1.141, 1.143, 1.145, 1.146, 1.148, 1.043, 1.128, 1.132, 1.136, 1.139, 1.141, 1.143, 1.145, 1.147, 1.148, 1.043, 1.129, 1.133, 1.136, 1.139, 1.142, 1.144, 1.145, 1.147, 1.148, 1.043, 1.13, 1.134, 1.137, 1.14, 1.142, 1.144, 1.146, 1.147, 1.148, 1.043, 1.131, 1.135, 1.138, 1.141, 1.143, 1.145, 1.146, 1.147, 1.148, 1.044, 1.132, 1.136, 1.139, 1.142, 1.144, 1.146, 1.147, 1.148, 1.149, 1.044, 1.133, 1.137, 1.14, 1.143, 1.145, 1.146, 1.147, 1.148, 1.149, 1.044, 1.135, 1.138, 1.141, 1.144, 1.146, 1.147, 1.148, 1.149, 1.149, 1.044, 1.136, 1.139, 1.142, 1.145, 1.147, 1.148, 1.149, 1.149, 1.149, 1.044, 1.137, 1.141, 1.144, 1.146, 1.148, 1.149, 1.149, 1.15, 1.15, 1.044, 1.138, 1.142, 1.145, 1.147, 1.148, 1.149, 1.15, 1.15, 1.15, 1.044, 1.139, 1.143, 1.145, 1.148, 1.149, 1.15, 1.15, 1.15, 1.15, 1.045, 1.14, 1.143, 1.146, 1.148, 1.15, 1.151, 1.151, 1.151, 1.15, 1.045, 1.141, 1.144, 1.147, 1.149, 1.15, 1.151, 1.151, 1.151, 1.15, 1.045, 1.141, 1.144, 1.147, 1.149, 1.15, 1.151, 1.151, 1.151, 1.15, 1.045, 1.141, 1.144, 1.147, 1.149, 1.15, 1.151, 1.151, 1.151, 1.15, 1.044, 1.141, 1.144, 1.147, 1.149, 1.15, 1.151, 1.151, 1.151, 1.15, 1.044, 1.141, 1.144, 1.147, 1.149, 1.15, 1.151, 1.151, 1.151, 1.15, 1.044, 1.14, 1.143, 1.146, 1.148, 1.15, 1.151, 1.151, 1.151, 1.15, 1.031, 1.032, 1.031, 1.032, 1.044, 1.139, 1.143, 1.145, 1.148, 1.149, 1.15, 1.151, 1.151, 1.15, 1.031, 1.032, 1.031, 1.032, 1.031, 1.044, 1.138, 1.142, 1.145, 1.147, 1.148, 1.15, 1.15, 1.15, 1.15, 1.032, 1.031, 1.032, 1.031, 1.032, 1.044, 1.137, 1.141, 1.144, 1.146, 1.148, 1.149, 1.15, 1.15, 1.15, 1.15, 1.032, 1.033, 1.032, 1.033, 1.033, 1.044, 1.136, 1.14, 1.143, 1.145, 1.147, 1.148, 1.149, 1.149, 1.15, 1.033, 1.033, 1.034, 1.034, 1.034, 1.043, 1.134, 1.138, 1.141, 1.144, 1.146, 1.147, 1.148, 1.149, 1.149, 1.034, 1.035, 1.035, 1.035, 1.035, 1.043, 1.133, 1.137, 1.14, 1.143, 1.145, 1.147, 1.148, 1.148, 1.149, 1.036, 1.036, 1.036, 1.036, 1.036, 1.043, 1.132, 1.136, 1.139, 1.142, 1.144, 1.146, 1.147, 1.148, 1.149, 1.036, 1.037, 1.036, 1.037, 1.036, 1.043, 1.131, 1.135, 1.138, 1.141, 1.143, 1.145, 1.147, 1.148, 1.149, 1.037, 1.036, 1.036, 1.036, 1.036, 1.043, 1.13, 1.134, 1.137, 1.14, 1.143, 1.144, 1.146, 1.147, 1.148, 1.036, 1.036, 1.035, 1.036, 1.035, 1.043, 1.129, 1.133, 1.137, 1.14, 1.142, 1.144, 1.146, 1.147, 1.148, 1.035, 1.034, 1.035, 1.034, 1.034, 1.043, 1.128, 1.133, 1.136, 1.139, 1.141, 1.144, 1.145, 1.147, 1.148, 1.0, 1.033, 1.034, 1.033, 1.033, 1.032, 1.043, 1.128, 1.132, 1.136, 1.139, 1.141, 1.143, 1.145, 1.147, 1.148, 1.033, 1.032, 1.032, 1.031, 1.032, 1.043, 1.128, 1.132, 1.136, 1.139, 1.141, 1.143, 1.145, 1.146, 1.148]): _vg.add([_i], _w, 'REPLACE')
_m = ob_cube_011.modifiers.new('Armature', 'ARMATURE')
_m.object = ob_armature
ob_armature_001.location = (0.1107, 4.137, 1.136)
ob_armature_001.rotation_euler = (0.0031, 5.5, 0.002155)
ob_armature_001.scale = (0.07063, 0.07063, 0.07063)
ob_armature_001.show_in_front = True
ob_armature_001.lineart.crease_threshold = 0.0
ob_armature.location = (0.1089, 4.412, 1.141)
ob_armature.rotation_euler = (1.571, 2.22e-16, 2.22e-16)
ob_armature.scale = (0.1042, 0.1042, 0.1042)
ob_armature.show_in_front = True
ob_armature.lineart.crease_threshold = 0.0

# ---- collection membership
col_collection_1.objects.link(ob_cylinder)
col_collection_1.objects.link(ob_point)
col_collection_1.objects.link(ob_cube_011)
col_collection_5.objects.link(ob_armature_001)
col_collection_5.objects.link(ob_armature)

# ---- scene / render settings (as saved in the file)
scene.frame_start = 1; scene.frame_end = 50; scene.frame_set(43)
scene.render.engine = 'BLENDER_EEVEE_NEXT'
scene.render.image_settings.color_mode = 'RGB'
scene.render.image_settings.compression = 90
scene.render.resolution_percentage = 50
scene.render.dither_intensity = 0.0
scene.cycles.use_denoising = False
scene.cycles.samples = 10
scene.cycles.sampling_pattern = 'TABULATED_SOBOL'
scene.cycles.light_sampling_threshold = 0.0
scene.cycles.use_adaptive_sampling = False
scene.cycles.use_light_tree = False
scene.cycles.blur_glossy = 0.0
scene.cycles.volume_bounces = 1
scene.cycles.pixel_filter_type = 'GAUSSIAN'
scene.cycles.sample_clamp_indirect = 0.0
scene.view_settings.view_transform = 'Standard'
bpy.context.view_layer.update()

# ---- added for rendering (the .blend has no active camera): camera
cam_auto = bpy.data.cameras.new('AutoCamera')
cam_auto.lens = 50.0
cam_auto.sensor_width = 36.0
cam_auto.clip_end = 1000.0
ob_auto_camera = bpy.data.objects.new('AutoCamera', cam_auto)
scene.collection.objects.link(ob_auto_camera)
ob_auto_camera.location = (0.63088, 3.56825, 1.55)
ob_auto_camera.rotation_euler = (1.09748, -7.21219e-08, 0.694738)
scene.camera = ob_auto_camera
bpy.context.view_layer.update()
